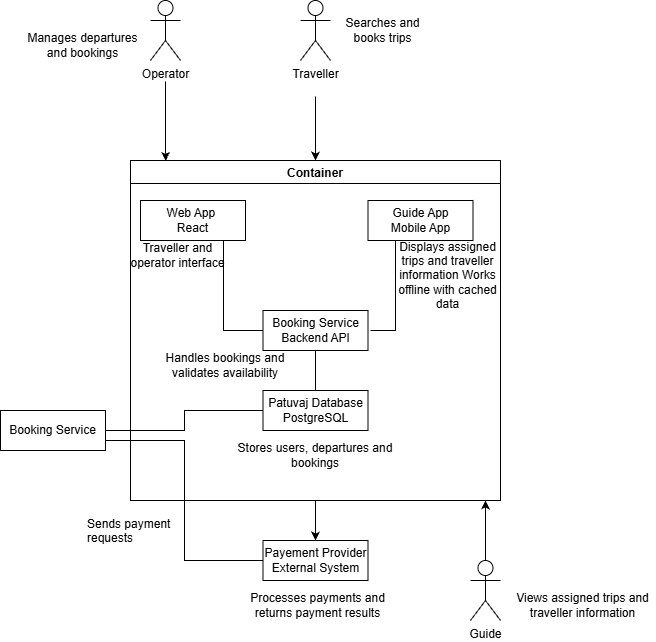

The diagram above was exported from draw.io. Its source (the exported page's mxGraphModel, read from the mxfile embedded in the PNG):
<mxGraphModel dx="1704" dy="895" grid="1" gridSize="10" guides="1" tooltips="1" connect="1" arrows="1" fold="1" page="1" pageScale="1" pageWidth="827" pageHeight="1169" math="0" shadow="0">
  <root>
    <mxCell id="0" />
    <mxCell id="1" parent="0" />
    <mxCell id="cu_eSMC5HISYhuVRaVYm-92" edge="1" parent="1" source="cu_eSMC5HISYhuVRaVYm-72" style="edgeStyle=orthogonalEdgeStyle;rounded=0;orthogonalLoop=1;jettySize=auto;html=1;entryX=0.5;entryY=0;entryDx=0;entryDy=0;defaultLabelBackgroundColor=page;" target="cu_eSMC5HISYhuVRaVYm-91">
      <mxGeometry relative="1" as="geometry" />
    </mxCell>
    <mxCell id="cu_eSMC5HISYhuVRaVYm-72" parent="1" style="shape=umlActor;verticalLabelPosition=bottom;verticalAlign=top;html=1;labelPerimeter=1;" value="Traveller&lt;div&gt;&lt;br&gt;&lt;/div&gt;" vertex="1">
      <mxGeometry height="60" width="30" x="340" y="20" as="geometry" />
    </mxCell>
    <mxCell id="cu_eSMC5HISYhuVRaVYm-105" edge="1" parent="1" source="cu_eSMC5HISYhuVRaVYm-91" style="edgeStyle=orthogonalEdgeStyle;rounded=0;orthogonalLoop=1;jettySize=auto;html=1;exitX=0.5;exitY=1;exitDx=0;exitDy=0;entryX=0.5;entryY=0;entryDx=0;entryDy=0;defaultLabelBackgroundColor=page;" target="cu_eSMC5HISYhuVRaVYm-104">
      <mxGeometry relative="1" as="geometry" />
    </mxCell>
    <mxCell id="cu_eSMC5HISYhuVRaVYm-91" parent="1" style="swimlane;" value="Container" vertex="1">
      <mxGeometry height="340" width="370" x="170" y="180" as="geometry" />
    </mxCell>
    <mxCell id="cu_eSMC5HISYhuVRaVYm-101" edge="1" parent="cu_eSMC5HISYhuVRaVYm-91" style="edgeStyle=elbowEdgeStyle;rounded=0;orthogonalLoop=1;jettySize=auto;html=1;startArrow=none;endArrow=none;entryX=0;entryY=0.5;entryDx=0;entryDy=0;defaultLabelBackgroundColor=page;" target="cu_eSMC5HISYhuVRaVYm-95">
      <mxGeometry relative="1" x="-0.0601" as="geometry">
        <mxPoint x="53.75" y="70" as="sourcePoint" />
        <mxPoint x="71.25" y="180" as="targetPoint" />
      </mxGeometry>
    </mxCell>
    <UserObject label="Web App&amp;nbsp;&lt;div&gt;React&lt;/div&gt;" treeRoot="1" id="cu_eSMC5HISYhuVRaVYm-93">
      <mxCell parent="cu_eSMC5HISYhuVRaVYm-91" style="whiteSpace=wrap;html=1;align=center;treeFolding=1;treeMoving=1;newEdgeStyle={&quot;edgeStyle&quot;:&quot;elbowEdgeStyle&quot;,&quot;startArrow&quot;:&quot;none&quot;,&quot;endArrow&quot;:&quot;none&quot;};" vertex="1">
        <mxGeometry height="40" width="105" x="10" y="40" as="geometry" />
      </mxCell>
    </UserObject>
    <UserObject label="Guide App&lt;div&gt;Mobile App&lt;/div&gt;" treeRoot="1" id="cu_eSMC5HISYhuVRaVYm-94">
      <mxCell parent="cu_eSMC5HISYhuVRaVYm-91" style="whiteSpace=wrap;html=1;align=center;treeFolding=1;treeMoving=1;newEdgeStyle={&quot;edgeStyle&quot;:&quot;elbowEdgeStyle&quot;,&quot;startArrow&quot;:&quot;none&quot;,&quot;endArrow&quot;:&quot;none&quot;};" vertex="1">
        <mxGeometry height="40" width="105" x="237.5" y="40" as="geometry" />
      </mxCell>
    </UserObject>
    <mxCell id="cu_eSMC5HISYhuVRaVYm-103" edge="1" parent="cu_eSMC5HISYhuVRaVYm-91" source="cu_eSMC5HISYhuVRaVYm-95" style="edgeStyle=elbowEdgeStyle;rounded=0;orthogonalLoop=1;jettySize=auto;html=1;startArrow=none;endArrow=none;exitX=0.5;exitY=1;exitDx=0;exitDy=0;entryX=0.5;entryY=0;entryDx=0;entryDy=0;defaultLabelBackgroundColor=page;" target="cu_eSMC5HISYhuVRaVYm-102">
      <mxGeometry relative="1" as="geometry" />
    </mxCell>
    <UserObject label="Booking Service&lt;div&gt;Backend API&lt;/div&gt;" treeRoot="1" id="cu_eSMC5HISYhuVRaVYm-95">
      <mxCell parent="cu_eSMC5HISYhuVRaVYm-91" style="whiteSpace=wrap;html=1;align=center;treeFolding=1;treeMoving=1;newEdgeStyle={&quot;edgeStyle&quot;:&quot;elbowEdgeStyle&quot;,&quot;startArrow&quot;:&quot;none&quot;,&quot;endArrow&quot;:&quot;none&quot;};" vertex="1">
        <mxGeometry height="40" width="105" x="132.5" y="150" as="geometry" />
      </mxCell>
    </UserObject>
    <mxCell id="cu_eSMC5HISYhuVRaVYm-99" edge="1" parent="cu_eSMC5HISYhuVRaVYm-91" source="cu_eSMC5HISYhuVRaVYm-94" style="edgeStyle=elbowEdgeStyle;rounded=0;orthogonalLoop=1;jettySize=auto;html=1;startArrow=none;endArrow=none;exitX=0.5;exitY=1;exitDx=0;exitDy=0;defaultLabelBackgroundColor=page;">
      <mxGeometry relative="1" as="geometry">
        <mxPoint x="240" y="170" as="targetPoint" />
      </mxGeometry>
    </mxCell>
    <UserObject label="Patuvaj Database&lt;div&gt;PostgreSQL&lt;/div&gt;" treeRoot="1" id="cu_eSMC5HISYhuVRaVYm-102">
      <mxCell parent="cu_eSMC5HISYhuVRaVYm-91" style="whiteSpace=wrap;html=1;align=center;treeFolding=1;treeMoving=1;newEdgeStyle={&quot;edgeStyle&quot;:&quot;elbowEdgeStyle&quot;,&quot;startArrow&quot;:&quot;none&quot;,&quot;endArrow&quot;:&quot;none&quot;};" vertex="1">
        <mxGeometry height="40" width="105" x="132.5" y="230" as="geometry" />
      </mxCell>
    </UserObject>
    <mxCell id="cu_eSMC5HISYhuVRaVYm-109" parent="cu_eSMC5HISYhuVRaVYm-91" style="text;html=1;whiteSpace=wrap;strokeColor=none;fillColor=none;align=center;verticalAlign=middle;rounded=0;" value="Traveller and operator interface" vertex="1">
      <mxGeometry height="30" width="115" x="-10" y="80" as="geometry" />
    </mxCell>
    <mxCell id="cu_eSMC5HISYhuVRaVYm-110" parent="cu_eSMC5HISYhuVRaVYm-91" style="text;html=1;whiteSpace=wrap;strokeColor=none;fillColor=none;align=center;verticalAlign=middle;rounded=0;" value="Displays assigned trips and traveller information Works offline with cached data" vertex="1">
      <mxGeometry height="30" width="105" x="265" y="100" as="geometry" />
    </mxCell>
    <mxCell id="cu_eSMC5HISYhuVRaVYm-111" parent="cu_eSMC5HISYhuVRaVYm-91" style="text;html=1;whiteSpace=wrap;strokeColor=none;fillColor=none;align=center;verticalAlign=middle;rounded=0;" value="Handles bookings and validates availability" vertex="1">
      <mxGeometry height="30" width="130" x="30" y="190" as="geometry" />
    </mxCell>
    <mxCell id="cu_eSMC5HISYhuVRaVYm-112" parent="cu_eSMC5HISYhuVRaVYm-91" style="text;html=1;whiteSpace=wrap;strokeColor=none;fillColor=none;align=center;verticalAlign=middle;rounded=0;" value="Stores users, departures and bookings" vertex="1">
      <mxGeometry height="30" width="160" x="105" y="280" as="geometry" />
    </mxCell>
    <mxCell id="cu_eSMC5HISYhuVRaVYm-126" edge="1" parent="1" source="cu_eSMC5HISYhuVRaVYm-104" style="edgeStyle=elbowEdgeStyle;rounded=0;orthogonalLoop=1;jettySize=auto;html=1;startArrow=none;endArrow=none;exitX=0;exitY=0.5;exitDx=0;exitDy=0;defaultLabelBackgroundColor=page;entryX=1;entryY=0.75;entryDx=0;entryDy=0;" target="cu_eSMC5HISYhuVRaVYm-106">
      <mxGeometry relative="1" as="geometry">
        <mxPoint x="100" y="580.1666666666667" as="targetPoint" />
      </mxGeometry>
    </mxCell>
    <UserObject label="Payement Provider&lt;div&gt;External System&lt;/div&gt;" treeRoot="1" id="cu_eSMC5HISYhuVRaVYm-104">
      <mxCell parent="1" style="whiteSpace=wrap;html=1;align=center;treeFolding=1;treeMoving=1;newEdgeStyle={&quot;edgeStyle&quot;:&quot;elbowEdgeStyle&quot;,&quot;startArrow&quot;:&quot;none&quot;,&quot;endArrow&quot;:&quot;none&quot;};" vertex="1">
        <mxGeometry height="40" width="105" x="302.5" y="560" as="geometry" />
      </mxCell>
    </UserObject>
    <mxCell id="cu_eSMC5HISYhuVRaVYm-124" edge="1" parent="1" source="cu_eSMC5HISYhuVRaVYm-106" style="edgeStyle=elbowEdgeStyle;rounded=0;orthogonalLoop=1;jettySize=auto;html=1;startArrow=none;endArrow=none;entryX=0;entryY=0.5;entryDx=0;entryDy=0;defaultLabelBackgroundColor=page;" target="cu_eSMC5HISYhuVRaVYm-102">
      <mxGeometry relative="1" as="geometry" />
    </mxCell>
    <UserObject label="Booking Service" treeRoot="1" id="cu_eSMC5HISYhuVRaVYm-106">
      <mxCell parent="1" style="whiteSpace=wrap;html=1;align=center;treeFolding=1;treeMoving=1;newEdgeStyle={&quot;edgeStyle&quot;:&quot;elbowEdgeStyle&quot;,&quot;startArrow&quot;:&quot;none&quot;,&quot;endArrow&quot;:&quot;none&quot;};" vertex="1">
        <mxGeometry height="40" width="105" x="40" y="430" as="geometry" />
      </mxCell>
    </UserObject>
    <mxCell id="cu_eSMC5HISYhuVRaVYm-108" parent="1" style="text;html=1;whiteSpace=wrap;strokeColor=none;fillColor=none;align=center;verticalAlign=middle;rounded=0;" value="&lt;pre dir=&quot;ltr&quot;&gt;&lt;br&gt;&lt;/pre&gt;" vertex="1">
      <mxGeometry height="30" width="60" x="280" y="220" as="geometry" />
    </mxCell>
    <mxCell id="cu_eSMC5HISYhuVRaVYm-113" parent="1" style="text;html=1;whiteSpace=wrap;strokeColor=none;fillColor=none;align=center;verticalAlign=middle;rounded=0;" value="Searches and books trips" vertex="1">
      <mxGeometry height="30" width="105" x="370" y="35" as="geometry" />
    </mxCell>
    <mxCell id="cu_eSMC5HISYhuVRaVYm-114" parent="1" style="text;html=1;whiteSpace=wrap;strokeColor=none;fillColor=none;align=center;verticalAlign=middle;rounded=0;" value="Processes payments and returns payment results" vertex="1">
      <mxGeometry height="30" width="145" x="285" y="610" as="geometry" />
    </mxCell>
    <mxCell id="cu_eSMC5HISYhuVRaVYm-115" parent="1" style="shape=umlActor;verticalLabelPosition=bottom;verticalAlign=top;html=1;labelPerimeter=1;" value="Operator" vertex="1">
      <mxGeometry height="60" width="30" x="190" y="20" as="geometry" />
    </mxCell>
    <mxCell id="cu_eSMC5HISYhuVRaVYm-118" edge="1" parent="1" source="cu_eSMC5HISYhuVRaVYm-115" style="edgeStyle=orthogonalEdgeStyle;rounded=0;orthogonalLoop=1;jettySize=auto;html=1;entryX=0.095;entryY=0.001;entryDx=0;entryDy=0;entryPerimeter=0;defaultLabelBackgroundColor=page;" target="cu_eSMC5HISYhuVRaVYm-91">
      <mxGeometry relative="1" as="geometry" />
    </mxCell>
    <mxCell id="cu_eSMC5HISYhuVRaVYm-119" parent="1" style="text;html=1;whiteSpace=wrap;strokeColor=none;fillColor=none;align=center;verticalAlign=middle;rounded=0;" value="Manages departures and bookings" vertex="1">
      <mxGeometry height="30" width="115" x="65" y="50" as="geometry" />
    </mxCell>
    <mxCell id="cu_eSMC5HISYhuVRaVYm-121" parent="1" style="text;html=1;whiteSpace=wrap;strokeColor=none;fillColor=none;align=center;verticalAlign=middle;rounded=0;" value="Views assigned trips and traveller information" vertex="1">
      <mxGeometry height="30" width="145" x="550" y="610" as="geometry" />
    </mxCell>
    <mxCell id="cu_eSMC5HISYhuVRaVYm-123" edge="1" parent="1" source="cu_eSMC5HISYhuVRaVYm-122" style="edgeStyle=orthogonalEdgeStyle;rounded=0;orthogonalLoop=1;jettySize=auto;html=1;defaultLabelBackgroundColor=page;">
      <mxGeometry relative="1" as="geometry">
        <mxPoint x="525" y="520.0000000000002" as="targetPoint" />
      </mxGeometry>
    </mxCell>
    <mxCell id="cu_eSMC5HISYhuVRaVYm-122" parent="1" style="shape=umlActor;verticalLabelPosition=bottom;verticalAlign=top;html=1;labelPerimeter=1;" value="&lt;div&gt;Guide&lt;/div&gt;" vertex="1">
      <mxGeometry height="60" width="30" x="510" y="580" as="geometry" />
    </mxCell>
    <mxCell id="cu_eSMC5HISYhuVRaVYm-127" parent="1" style="text;whiteSpace=wrap;html=1;" value="&lt;span&gt;Sends &lt;/span&gt;&lt;span&gt;payment &lt;/span&gt;&lt;span&gt;requests&lt;/span&gt;" vertex="1">
      <mxGeometry height="40" width="95" x="125" y="530" as="geometry" />
    </mxCell>
  </root>
</mxGraphModel>